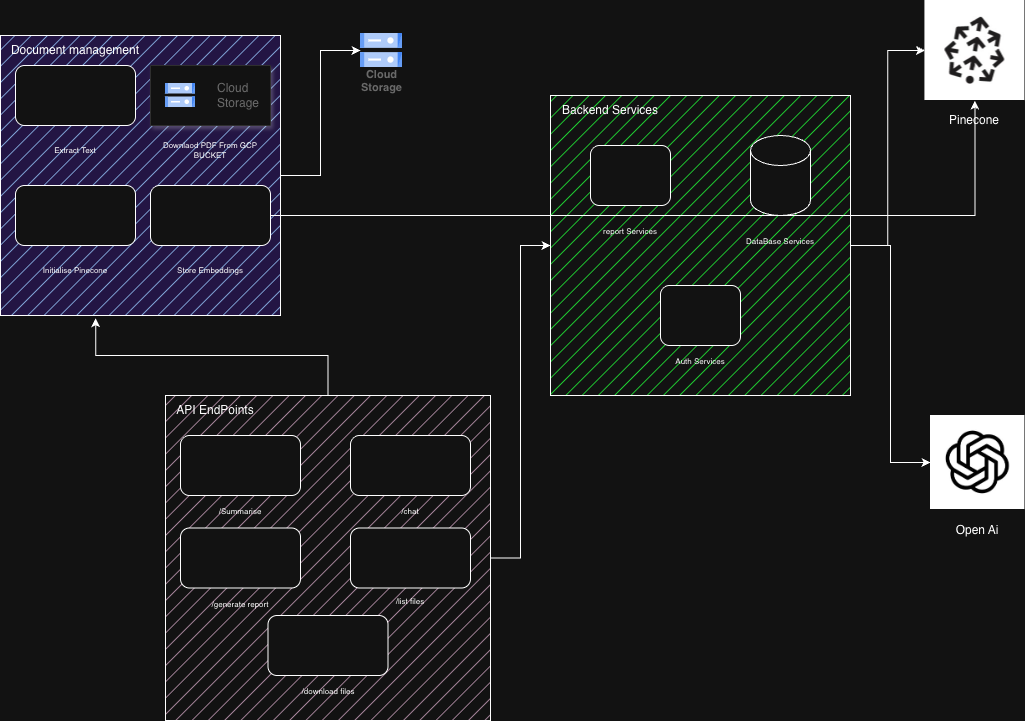

The diagram above was exported from draw.io. Its source (the exported page's mxGraphModel, read from the mxfile embedded in the PNG):
<mxGraphModel dx="1113" dy="816" grid="1" gridSize="10" guides="1" tooltips="1" connect="1" arrows="1" fold="1" page="0" pageScale="1" pageWidth="850" pageHeight="1100" math="0" shadow="0">
  <root>
    <mxCell id="0" />
    <mxCell id="1" parent="0" />
    <mxCell id="Z6mvYfIWEv2EubHWSDz9-12" value="" style="group;fillColor=light-dark(#CCE5FF,#231544);strokeColor=#36393d;" vertex="1" connectable="0" parent="1">
      <mxGeometry x="110" y="40" width="280" height="280" as="geometry" />
    </mxCell>
    <mxCell id="Z6mvYfIWEv2EubHWSDz9-1" value="" style="whiteSpace=wrap;html=1;aspect=fixed;fillColor=light-dark(#FFFFFF,#99CCFF);fillStyle=hatch;" vertex="1" parent="Z6mvYfIWEv2EubHWSDz9-12">
      <mxGeometry width="280" height="280" as="geometry" />
    </mxCell>
    <mxCell id="Z6mvYfIWEv2EubHWSDz9-2" value="Document management" style="text;html=1;whiteSpace=wrap;strokeColor=none;fillColor=none;align=center;verticalAlign=middle;rounded=0;" vertex="1" parent="Z6mvYfIWEv2EubHWSDz9-12">
      <mxGeometry width="150" height="30" as="geometry" />
    </mxCell>
    <mxCell id="Z6mvYfIWEv2EubHWSDz9-3" value="" style="fillColor=#ffffff;strokeColor=#dddddd;shadow=1;strokeWidth=1;rounded=1;absoluteArcSize=1;arcSize=2;" vertex="1" parent="Z6mvYfIWEv2EubHWSDz9-12">
      <mxGeometry x="150" y="30" width="120" height="60" as="geometry" />
    </mxCell>
    <mxCell id="Z6mvYfIWEv2EubHWSDz9-4" value="Cloud&#10;Storage" style="editableCssRules=.*;html=1;fontColor=#999999;shape=image;verticalLabelPosition=middle;verticalAlign=middle;labelPosition=right;align=left;spacingLeft=20;part=1;points=[];imageAspect=0;image=data:image/svg+xml,(base64 omitted: 1124 chars);" vertex="1" parent="Z6mvYfIWEv2EubHWSDz9-3">
      <mxGeometry width="30" height="24" relative="1" as="geometry">
        <mxPoint x="15" y="18" as="offset" />
      </mxGeometry>
    </mxCell>
    <mxCell id="Z6mvYfIWEv2EubHWSDz9-5" value="" style="rounded=1;whiteSpace=wrap;html=1;" vertex="1" parent="Z6mvYfIWEv2EubHWSDz9-12">
      <mxGeometry x="15" y="30" width="120" height="60" as="geometry" />
    </mxCell>
    <mxCell id="Z6mvYfIWEv2EubHWSDz9-6" value="Downlaod PDF From GCP BUCKET" style="text;html=1;whiteSpace=wrap;strokeColor=none;fillColor=none;align=center;verticalAlign=middle;rounded=0;fontSize=8;" vertex="1" parent="Z6mvYfIWEv2EubHWSDz9-12">
      <mxGeometry x="160" y="100" width="100" height="30" as="geometry" />
    </mxCell>
    <mxCell id="Z6mvYfIWEv2EubHWSDz9-7" value="Extract Text" style="text;html=1;whiteSpace=wrap;strokeColor=none;fillColor=none;align=center;verticalAlign=middle;rounded=0;fontSize=8;" vertex="1" parent="Z6mvYfIWEv2EubHWSDz9-12">
      <mxGeometry x="25" y="100" width="100" height="30" as="geometry" />
    </mxCell>
    <mxCell id="Z6mvYfIWEv2EubHWSDz9-8" value="" style="rounded=1;whiteSpace=wrap;html=1;" vertex="1" parent="Z6mvYfIWEv2EubHWSDz9-12">
      <mxGeometry x="15" y="150" width="120" height="60" as="geometry" />
    </mxCell>
    <mxCell id="Z6mvYfIWEv2EubHWSDz9-9" value="" style="rounded=1;whiteSpace=wrap;html=1;" vertex="1" parent="Z6mvYfIWEv2EubHWSDz9-12">
      <mxGeometry x="150" y="150" width="120" height="60" as="geometry" />
    </mxCell>
    <mxCell id="Z6mvYfIWEv2EubHWSDz9-10" value="Initialise Pinecone" style="text;html=1;whiteSpace=wrap;strokeColor=none;fillColor=none;align=center;verticalAlign=middle;rounded=0;fontSize=8;" vertex="1" parent="Z6mvYfIWEv2EubHWSDz9-12">
      <mxGeometry x="25" y="220" width="100" height="30" as="geometry" />
    </mxCell>
    <mxCell id="Z6mvYfIWEv2EubHWSDz9-11" value="Store Embeddings" style="text;html=1;whiteSpace=wrap;strokeColor=none;fillColor=none;align=center;verticalAlign=middle;rounded=0;fontSize=8;" vertex="1" parent="Z6mvYfIWEv2EubHWSDz9-12">
      <mxGeometry x="160" y="220" width="100" height="30" as="geometry" />
    </mxCell>
    <mxCell id="Z6mvYfIWEv2EubHWSDz9-13" value="Cloud&#10;Storage" style="sketch=0;html=1;verticalAlign=top;labelPosition=center;verticalLabelPosition=bottom;align=center;spacingTop=-6;fontSize=11;fontStyle=1;fontColor=#999999;shape=image;aspect=fixed;imageAspect=0;image=data:image/svg+xml,(base64 omitted: 1124 chars);" vertex="1" parent="1">
      <mxGeometry x="470" y="38" width="42" height="34" as="geometry" />
    </mxCell>
    <mxCell id="Z6mvYfIWEv2EubHWSDz9-41" value="" style="group" vertex="1" connectable="0" parent="1">
      <mxGeometry x="275" y="400" width="325" height="325" as="geometry" />
    </mxCell>
    <mxCell id="Z6mvYfIWEv2EubHWSDz9-15" value="" style="whiteSpace=wrap;html=1;aspect=fixed;fillColor=light-dark(#FFFFFF,#CDA2BE);" vertex="1" parent="Z6mvYfIWEv2EubHWSDz9-41">
      <mxGeometry width="325" height="325" as="geometry" />
    </mxCell>
    <mxCell id="Z6mvYfIWEv2EubHWSDz9-16" value="API EndPoints" style="text;html=1;whiteSpace=wrap;strokeColor=none;fillColor=none;align=center;verticalAlign=middle;rounded=0;" vertex="1" parent="Z6mvYfIWEv2EubHWSDz9-41">
      <mxGeometry width="100" height="30" as="geometry" />
    </mxCell>
    <mxCell id="Z6mvYfIWEv2EubHWSDz9-17" value="" style="rounded=1;whiteSpace=wrap;html=1;" vertex="1" parent="Z6mvYfIWEv2EubHWSDz9-41">
      <mxGeometry x="15" y="40" width="120" height="60" as="geometry" />
    </mxCell>
    <mxCell id="Z6mvYfIWEv2EubHWSDz9-18" value="" style="rounded=1;whiteSpace=wrap;html=1;" vertex="1" parent="Z6mvYfIWEv2EubHWSDz9-41">
      <mxGeometry x="185" y="40" width="120" height="60" as="geometry" />
    </mxCell>
    <mxCell id="Z6mvYfIWEv2EubHWSDz9-19" value="" style="rounded=1;whiteSpace=wrap;html=1;" vertex="1" parent="Z6mvYfIWEv2EubHWSDz9-41">
      <mxGeometry x="15" y="132.5" width="120" height="60" as="geometry" />
    </mxCell>
    <mxCell id="Z6mvYfIWEv2EubHWSDz9-20" value="" style="rounded=1;whiteSpace=wrap;html=1;" vertex="1" parent="Z6mvYfIWEv2EubHWSDz9-41">
      <mxGeometry x="185" y="132.5" width="120" height="60" as="geometry" />
    </mxCell>
    <mxCell id="Z6mvYfIWEv2EubHWSDz9-21" value="" style="rounded=1;whiteSpace=wrap;html=1;" vertex="1" parent="Z6mvYfIWEv2EubHWSDz9-41">
      <mxGeometry x="102.5" y="220" width="120" height="60" as="geometry" />
    </mxCell>
    <mxCell id="Z6mvYfIWEv2EubHWSDz9-35" value="&lt;span style=&quot;font-size: 8px;&quot;&gt;/Summarise&lt;/span&gt;" style="text;html=1;whiteSpace=wrap;strokeColor=none;fillColor=none;align=center;verticalAlign=middle;rounded=0;" vertex="1" parent="Z6mvYfIWEv2EubHWSDz9-41">
      <mxGeometry x="45" y="100" width="60" height="30" as="geometry" />
    </mxCell>
    <mxCell id="Z6mvYfIWEv2EubHWSDz9-36" value="&lt;span style=&quot;font-size: 8px;&quot;&gt;/chat&lt;/span&gt;" style="text;html=1;whiteSpace=wrap;strokeColor=none;fillColor=none;align=center;verticalAlign=middle;rounded=0;" vertex="1" parent="Z6mvYfIWEv2EubHWSDz9-41">
      <mxGeometry x="215" y="100" width="60" height="30" as="geometry" />
    </mxCell>
    <mxCell id="Z6mvYfIWEv2EubHWSDz9-37" value="&lt;span style=&quot;font-size: 8px;&quot;&gt;/generate report&lt;/span&gt;" style="text;html=1;whiteSpace=wrap;strokeColor=none;fillColor=none;align=center;verticalAlign=middle;rounded=0;" vertex="1" parent="Z6mvYfIWEv2EubHWSDz9-41">
      <mxGeometry x="45" y="192.5" width="60" height="30" as="geometry" />
    </mxCell>
    <mxCell id="Z6mvYfIWEv2EubHWSDz9-38" value="&lt;span style=&quot;font-size: 8px;&quot;&gt;/list files&lt;/span&gt;" style="text;html=1;whiteSpace=wrap;strokeColor=none;fillColor=none;align=center;verticalAlign=middle;rounded=0;" vertex="1" parent="Z6mvYfIWEv2EubHWSDz9-41">
      <mxGeometry x="215" y="190" width="60" height="30" as="geometry" />
    </mxCell>
    <mxCell id="Z6mvYfIWEv2EubHWSDz9-39" value="&lt;span style=&quot;font-size: 8px;&quot;&gt;/download files&lt;/span&gt;" style="text;html=1;whiteSpace=wrap;strokeColor=none;fillColor=none;align=center;verticalAlign=middle;rounded=0;" vertex="1" parent="Z6mvYfIWEv2EubHWSDz9-41">
      <mxGeometry x="132.5" y="280" width="60" height="30" as="geometry" />
    </mxCell>
    <mxCell id="Z6mvYfIWEv2EubHWSDz9-51" value="" style="group" vertex="1" connectable="0" parent="1">
      <mxGeometry x="660" y="100" width="300" height="300" as="geometry" />
    </mxCell>
    <mxCell id="Z6mvYfIWEv2EubHWSDz9-43" value="" style="whiteSpace=wrap;html=1;aspect=fixed;fillColor=light-dark(#FFFFFF,#23FF39);fillStyle=hatch;" vertex="1" parent="Z6mvYfIWEv2EubHWSDz9-51">
      <mxGeometry width="300" height="300" as="geometry" />
    </mxCell>
    <mxCell id="Z6mvYfIWEv2EubHWSDz9-44" value="Backend Services" style="text;html=1;whiteSpace=wrap;strokeColor=none;fillColor=none;align=center;verticalAlign=middle;rounded=0;" vertex="1" parent="Z6mvYfIWEv2EubHWSDz9-51">
      <mxGeometry width="120" height="30" as="geometry" />
    </mxCell>
    <mxCell id="Z6mvYfIWEv2EubHWSDz9-45" value="" style="rounded=1;whiteSpace=wrap;html=1;" vertex="1" parent="Z6mvYfIWEv2EubHWSDz9-51">
      <mxGeometry x="40" y="50" width="80" height="60" as="geometry" />
    </mxCell>
    <mxCell id="Z6mvYfIWEv2EubHWSDz9-46" value="" style="shape=cylinder3;whiteSpace=wrap;html=1;boundedLbl=1;backgroundOutline=1;size=15;" vertex="1" parent="Z6mvYfIWEv2EubHWSDz9-51">
      <mxGeometry x="200" y="40" width="60" height="80" as="geometry" />
    </mxCell>
    <mxCell id="Z6mvYfIWEv2EubHWSDz9-47" value="" style="rounded=1;whiteSpace=wrap;html=1;" vertex="1" parent="Z6mvYfIWEv2EubHWSDz9-51">
      <mxGeometry x="110" y="190" width="80" height="60" as="geometry" />
    </mxCell>
    <mxCell id="Z6mvYfIWEv2EubHWSDz9-48" value="&lt;span style=&quot;font-size: 8px;&quot;&gt;report Services&lt;/span&gt;" style="text;html=1;whiteSpace=wrap;strokeColor=none;fillColor=none;align=center;verticalAlign=middle;rounded=0;" vertex="1" parent="Z6mvYfIWEv2EubHWSDz9-51">
      <mxGeometry x="50" y="120" width="60" height="30" as="geometry" />
    </mxCell>
    <mxCell id="Z6mvYfIWEv2EubHWSDz9-49" value="&lt;span style=&quot;font-size: 8px;&quot;&gt;DataBase Services&lt;/span&gt;" style="text;html=1;whiteSpace=wrap;strokeColor=none;fillColor=none;align=center;verticalAlign=middle;rounded=0;" vertex="1" parent="Z6mvYfIWEv2EubHWSDz9-51">
      <mxGeometry x="190" y="130" width="80" height="30" as="geometry" />
    </mxCell>
    <mxCell id="Z6mvYfIWEv2EubHWSDz9-50" value="&lt;span style=&quot;font-size: 8px;&quot;&gt;Auth Services&lt;/span&gt;" style="text;html=1;whiteSpace=wrap;strokeColor=none;fillColor=none;align=center;verticalAlign=middle;rounded=0;" vertex="1" parent="Z6mvYfIWEv2EubHWSDz9-51">
      <mxGeometry x="120" y="250" width="60" height="30" as="geometry" />
    </mxCell>
    <mxCell id="Z6mvYfIWEv2EubHWSDz9-55" value="" style="shape=image;verticalLabelPosition=bottom;labelBackgroundColor=default;verticalAlign=top;aspect=fixed;imageAspect=0;image=data:image/png,(base64 omitted: 8880 chars);" vertex="1" parent="1">
      <mxGeometry x="1040" y="420" width="94.42" height="94" as="geometry" />
    </mxCell>
    <mxCell id="Z6mvYfIWEv2EubHWSDz9-56" value="" style="shape=image;verticalLabelPosition=bottom;labelBackgroundColor=default;verticalAlign=top;aspect=fixed;imageAspect=0;image=data:image/jpeg,(base64 omitted: 7600 chars);" vertex="1" parent="1">
      <mxGeometry x="1034.42" y="5" width="100" height="100" as="geometry" />
    </mxCell>
    <mxCell id="Z6mvYfIWEv2EubHWSDz9-57" value="Pinecone" style="text;html=1;whiteSpace=wrap;strokeColor=none;fillColor=none;align=center;verticalAlign=middle;rounded=0;" vertex="1" parent="1">
      <mxGeometry x="1054.42" y="110" width="60" height="30" as="geometry" />
    </mxCell>
    <mxCell id="Z6mvYfIWEv2EubHWSDz9-58" value="Open Ai" style="text;html=1;whiteSpace=wrap;strokeColor=none;fillColor=none;align=center;verticalAlign=middle;rounded=0;" vertex="1" parent="1">
      <mxGeometry x="1057.21" y="520" width="60" height="30" as="geometry" />
    </mxCell>
    <mxCell id="Z6mvYfIWEv2EubHWSDz9-60" style="edgeStyle=orthogonalEdgeStyle;rounded=0;orthogonalLoop=1;jettySize=auto;html=1;entryX=0;entryY=0.5;entryDx=0;entryDy=0;" edge="1" parent="1" source="Z6mvYfIWEv2EubHWSDz9-1" target="Z6mvYfIWEv2EubHWSDz9-13">
      <mxGeometry relative="1" as="geometry" />
    </mxCell>
    <mxCell id="Z6mvYfIWEv2EubHWSDz9-61" style="edgeStyle=orthogonalEdgeStyle;rounded=0;orthogonalLoop=1;jettySize=auto;html=1;entryX=0.5;entryY=1;entryDx=0;entryDy=0;" edge="1" parent="1" source="Z6mvYfIWEv2EubHWSDz9-9" target="Z6mvYfIWEv2EubHWSDz9-56">
      <mxGeometry relative="1" as="geometry" />
    </mxCell>
    <mxCell id="Z6mvYfIWEv2EubHWSDz9-62" style="edgeStyle=orthogonalEdgeStyle;rounded=0;orthogonalLoop=1;jettySize=auto;html=1;entryX=0.34;entryY=1.01;entryDx=0;entryDy=0;entryPerimeter=0;" edge="1" parent="1" source="Z6mvYfIWEv2EubHWSDz9-15" target="Z6mvYfIWEv2EubHWSDz9-1">
      <mxGeometry relative="1" as="geometry" />
    </mxCell>
    <mxCell id="Z6mvYfIWEv2EubHWSDz9-63" style="edgeStyle=orthogonalEdgeStyle;rounded=0;orthogonalLoop=1;jettySize=auto;html=1;" edge="1" parent="1" source="Z6mvYfIWEv2EubHWSDz9-15" target="Z6mvYfIWEv2EubHWSDz9-43">
      <mxGeometry relative="1" as="geometry" />
    </mxCell>
    <mxCell id="Z6mvYfIWEv2EubHWSDz9-64" style="edgeStyle=orthogonalEdgeStyle;rounded=0;orthogonalLoop=1;jettySize=auto;html=1;entryX=0;entryY=0.5;entryDx=0;entryDy=0;" edge="1" parent="1" source="Z6mvYfIWEv2EubHWSDz9-43" target="Z6mvYfIWEv2EubHWSDz9-56">
      <mxGeometry relative="1" as="geometry" />
    </mxCell>
    <mxCell id="Z6mvYfIWEv2EubHWSDz9-66" style="edgeStyle=orthogonalEdgeStyle;rounded=0;orthogonalLoop=1;jettySize=auto;html=1;entryX=0;entryY=0.5;entryDx=0;entryDy=0;" edge="1" parent="1" source="Z6mvYfIWEv2EubHWSDz9-43" target="Z6mvYfIWEv2EubHWSDz9-55">
      <mxGeometry relative="1" as="geometry" />
    </mxCell>
  </root>
</mxGraphModel>